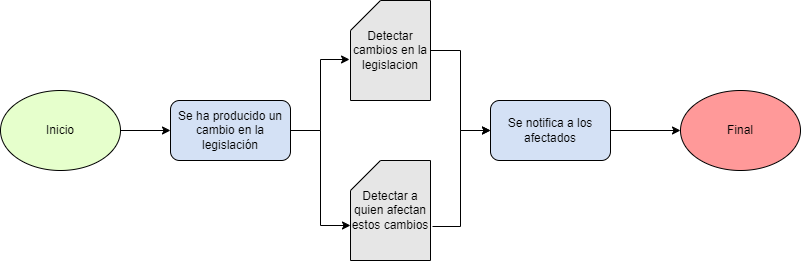

The diagram above was exported from draw.io. Its source (the exported page's mxGraphModel, read from the mxfile embedded in the PNG):
<mxGraphModel dx="1434" dy="780" grid="1" gridSize="10" guides="1" tooltips="1" connect="1" arrows="1" fold="1" page="1" pageScale="1" pageWidth="827" pageHeight="1169" math="0" shadow="0">
  <root>
    <mxCell id="0" />
    <mxCell id="1" parent="0" />
    <mxCell id="BZnXsg7qOYwg68FM_ZRI-1" value="Inicio" style="ellipse;whiteSpace=wrap;html=1;fillColor=#E6FFCC;" vertex="1" parent="1">
      <mxGeometry x="70" y="300" width="120" height="80" as="geometry" />
    </mxCell>
    <mxCell id="BZnXsg7qOYwg68FM_ZRI-2" value="" style="endArrow=classic;html=1;rounded=0;exitX=1;exitY=0.5;exitDx=0;exitDy=0;" edge="1" parent="1" source="BZnXsg7qOYwg68FM_ZRI-1" target="BZnXsg7qOYwg68FM_ZRI-3">
      <mxGeometry width="50" height="50" relative="1" as="geometry">
        <mxPoint x="390" y="430" as="sourcePoint" />
        <mxPoint x="240" y="340" as="targetPoint" />
      </mxGeometry>
    </mxCell>
    <mxCell id="BZnXsg7qOYwg68FM_ZRI-3" value="Se ha producido un cambio en la legislación" style="rounded=1;whiteSpace=wrap;html=1;fillColor=#D4E1F5;" vertex="1" parent="1">
      <mxGeometry x="240" y="310" width="120" height="60" as="geometry" />
    </mxCell>
    <mxCell id="BZnXsg7qOYwg68FM_ZRI-6" value="Detectar cambios en la legislacion" style="shape=card;whiteSpace=wrap;html=1;fillColor=#E6E6E6;" vertex="1" parent="1">
      <mxGeometry x="420" y="210" width="80" height="100" as="geometry" />
    </mxCell>
    <mxCell id="BZnXsg7qOYwg68FM_ZRI-7" value="" style="endArrow=classic;html=1;rounded=0;exitX=1;exitY=0.5;exitDx=0;exitDy=0;entryX=-0.012;entryY=0.59;entryDx=0;entryDy=0;entryPerimeter=0;" edge="1" parent="1" source="BZnXsg7qOYwg68FM_ZRI-3" target="BZnXsg7qOYwg68FM_ZRI-6">
      <mxGeometry width="50" height="50" relative="1" as="geometry">
        <mxPoint x="390" y="430" as="sourcePoint" />
        <mxPoint x="440" y="380" as="targetPoint" />
        <Array as="points">
          <mxPoint x="390" y="340" />
          <mxPoint x="390" y="269" />
        </Array>
      </mxGeometry>
    </mxCell>
    <mxCell id="BZnXsg7qOYwg68FM_ZRI-8" value="Se notifica a los afectados" style="rounded=1;whiteSpace=wrap;html=1;fillColor=#D4E1F5;" vertex="1" parent="1">
      <mxGeometry x="560" y="310" width="120" height="60" as="geometry" />
    </mxCell>
    <mxCell id="BZnXsg7qOYwg68FM_ZRI-9" value="" style="endArrow=classic;html=1;rounded=0;exitX=1;exitY=0.5;exitDx=0;exitDy=0;exitPerimeter=0;" edge="1" parent="1" source="BZnXsg7qOYwg68FM_ZRI-6" target="BZnXsg7qOYwg68FM_ZRI-8">
      <mxGeometry width="50" height="50" relative="1" as="geometry">
        <mxPoint x="510" y="340" as="sourcePoint" />
        <mxPoint x="440" y="380" as="targetPoint" />
        <Array as="points">
          <mxPoint x="530" y="260" />
          <mxPoint x="530" y="340" />
        </Array>
      </mxGeometry>
    </mxCell>
    <mxCell id="BZnXsg7qOYwg68FM_ZRI-10" value="Final" style="ellipse;whiteSpace=wrap;html=1;fillColor=#FF9999;" vertex="1" parent="1">
      <mxGeometry x="750" y="300" width="120" height="80" as="geometry" />
    </mxCell>
    <mxCell id="BZnXsg7qOYwg68FM_ZRI-11" value="" style="endArrow=classic;html=1;rounded=0;entryX=0;entryY=0.5;entryDx=0;entryDy=0;exitX=1;exitY=0.5;exitDx=0;exitDy=0;" edge="1" parent="1" source="BZnXsg7qOYwg68FM_ZRI-8" target="BZnXsg7qOYwg68FM_ZRI-10">
      <mxGeometry width="50" height="50" relative="1" as="geometry">
        <mxPoint x="390" y="430" as="sourcePoint" />
        <mxPoint x="440" y="380" as="targetPoint" />
      </mxGeometry>
    </mxCell>
    <mxCell id="BZnXsg7qOYwg68FM_ZRI-17" value="Detectar a quien afectan estos cambios" style="shape=card;whiteSpace=wrap;html=1;fillColor=#E6E6E6;" vertex="1" parent="1">
      <mxGeometry x="420" y="370" width="80" height="100" as="geometry" />
    </mxCell>
    <mxCell id="BZnXsg7qOYwg68FM_ZRI-18" value="" style="endArrow=classic;html=1;rounded=0;exitX=1;exitY=0.5;exitDx=0;exitDy=0;entryX=0;entryY=0;entryDx=0;entryDy=65;entryPerimeter=0;" edge="1" parent="1" source="BZnXsg7qOYwg68FM_ZRI-3" target="BZnXsg7qOYwg68FM_ZRI-17">
      <mxGeometry width="50" height="50" relative="1" as="geometry">
        <mxPoint x="390" y="330" as="sourcePoint" />
        <mxPoint x="440" y="280" as="targetPoint" />
        <Array as="points">
          <mxPoint x="390" y="340" />
          <mxPoint x="390" y="435" />
        </Array>
      </mxGeometry>
    </mxCell>
    <mxCell id="BZnXsg7qOYwg68FM_ZRI-19" value="" style="endArrow=classic;html=1;rounded=0;exitX=1.025;exitY=0.66;exitDx=0;exitDy=0;exitPerimeter=0;entryX=0;entryY=0.5;entryDx=0;entryDy=0;" edge="1" parent="1" source="BZnXsg7qOYwg68FM_ZRI-17" target="BZnXsg7qOYwg68FM_ZRI-8">
      <mxGeometry width="50" height="50" relative="1" as="geometry">
        <mxPoint x="390" y="330" as="sourcePoint" />
        <mxPoint x="440" y="280" as="targetPoint" />
        <Array as="points">
          <mxPoint x="530" y="436" />
          <mxPoint x="530" y="340" />
        </Array>
      </mxGeometry>
    </mxCell>
  </root>
</mxGraphModel>